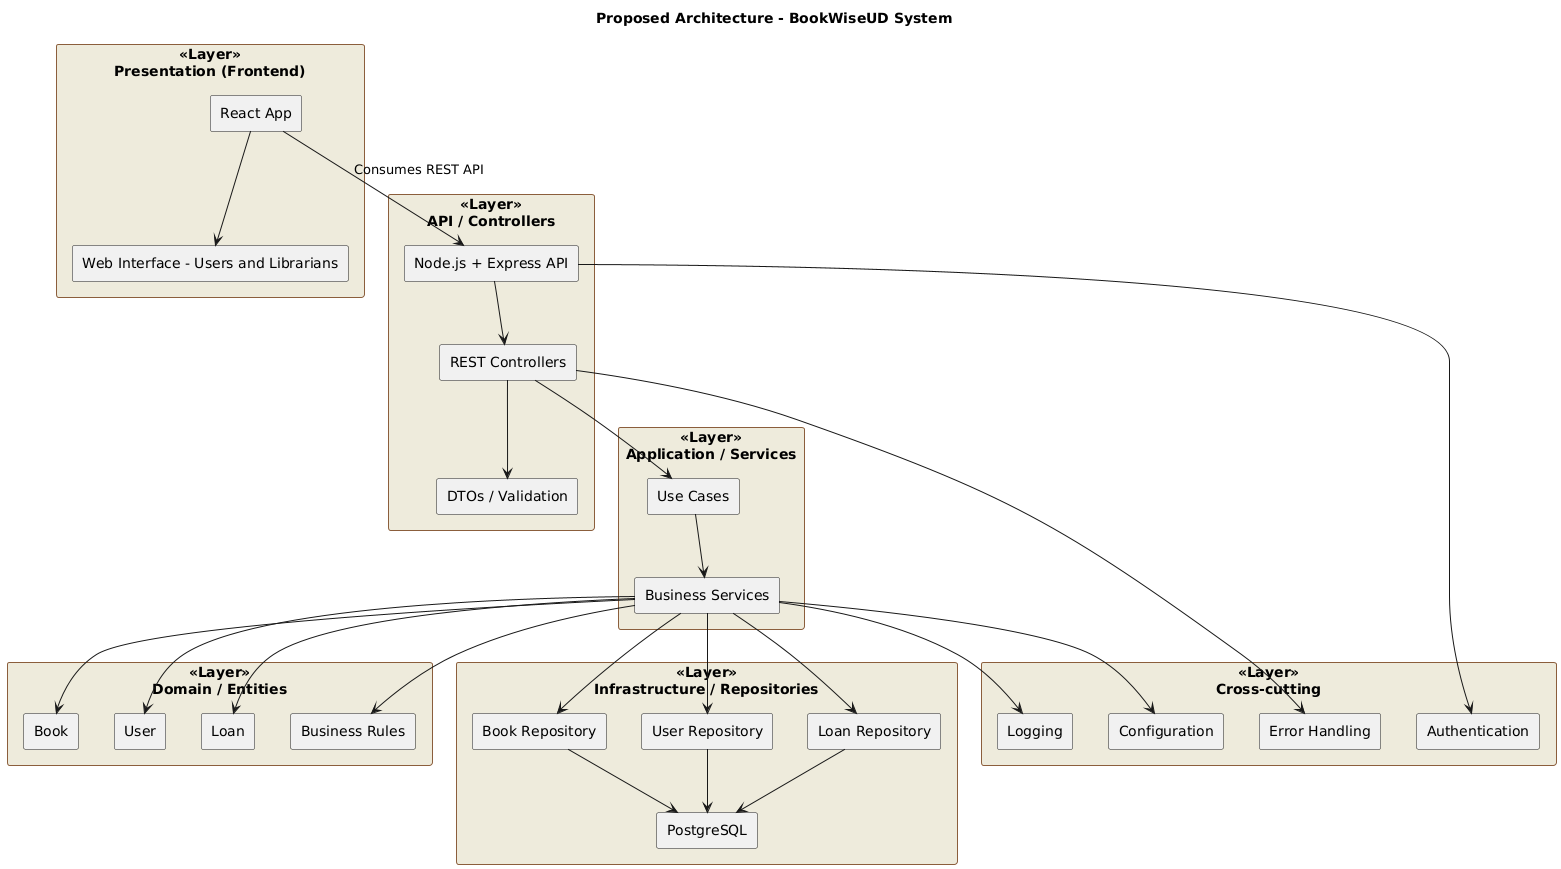

The diagram above was rendered by PlantUML. Its source (embedded in the PNG):
@startuml
title Proposed Architecture - BookWiseUD System

skinparam componentStyle rectangle
skinparam rectangle {
  BackgroundColor<<Layer>> #EEEBDC
  BorderColor<<Layer>> #8B5E3C
  FontColor black
  FontStyle bold
}
skinparam package {
  BackgroundColor #FDFDFD
  BorderColor #8B5E3C
  FontColor black
}

' === Presentation ===
rectangle "Presentation (Frontend)" <<Layer>> {
  [React App] as React
  [Web Interface - Users and Librarians] as UI
  React --> UI
}

' === API / Controllers ===
rectangle "API / Controllers" <<Layer>> {
  [Node.js + Express API] as API
  [REST Controllers] as Controllers
  [DTOs / Validation] as DTOs
  API --> Controllers
  Controllers --> DTOs
}

' === Application / Services ===
rectangle "Application / Services" <<Layer>> {
  [Use Cases] as UseCases
  [Business Services] as Services
  Controllers --> UseCases
  UseCases --> Services
}

' === Domain / Entities ===
rectangle "Domain / Entities" <<Layer>> {
  [Book]
  [User]
  [Loan]
  [Business Rules]
}

Services --> Book
Services --> User
Services --> Loan
Services --> "Business Rules"

' === Infrastructure / Repositories ===
rectangle "Infrastructure / Repositories" <<Layer>> {
  [Book Repository] as BookRepo
  [User Repository] as UserRepo
  [Loan Repository] as LoanRepo
  [PostgreSQL]
}

Services --> BookRepo
Services --> UserRepo
Services --> LoanRepo
BookRepo --> PostgreSQL
UserRepo --> PostgreSQL
LoanRepo --> PostgreSQL

' === Cross-cutting ===
rectangle "Cross-cutting" <<Layer>> {
  [Authentication]
  [Logging]
  [Configuration]
  [Error Handling]
}

API --> [Authentication]
Controllers --> [Error Handling]
Services --> [Logging]
Services --> [Configuration]

' === Frontend to Backend Relationship ===
React --> API : Consumes REST API
@enduml